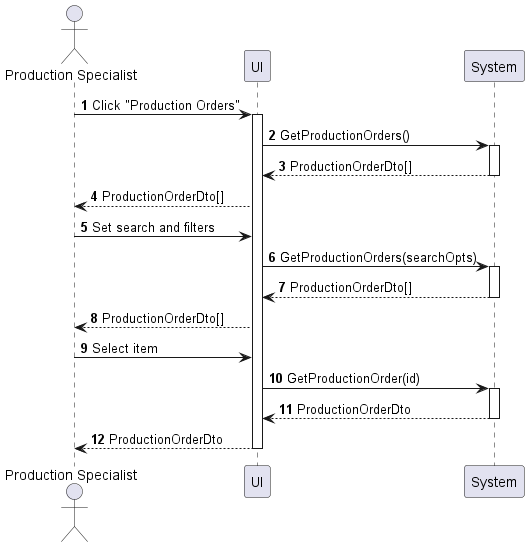

The diagram above was rendered by PlantUML. Its source (embedded in the PNG):
@startuml production-order-view
autonumber

actor "Production Specialist" as a
participant UI as f
participant System as b

a -> f : Click "Production Orders"
activate f
f -> b : GetProductionOrders()
activate b
return ProductionOrderDto[]
f --> a : ProductionOrderDto[]
a -> f : Set search and filters
f -> b : GetProductionOrders(searchOpts)
activate b
return ProductionOrderDto[]
f --> a : ProductionOrderDto[]
a -> f : Select item
f -> b : GetProductionOrder(id)
activate b
return ProductionOrderDto
return ProductionOrderDto
@enduml